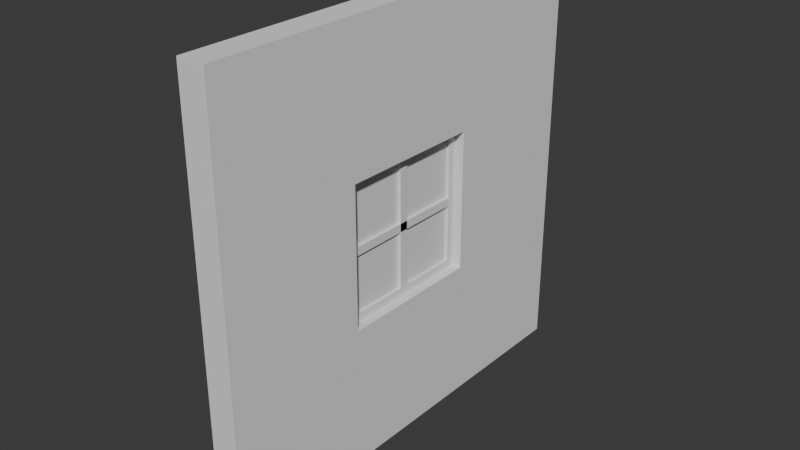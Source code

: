 # Source: WindowWall_1.blend  (saved by Blender 4.4.32; exported with 4.5.12 LTS)
import bpy
from mathutils import Matrix  # noqa: F401  (used for matrix-valued properties, if any)

bpy.ops.wm.read_factory_settings(use_empty=True)
scene = bpy.context.scene
scene.name = 'Scene'

# ---- collections
col_collection = bpy.data.collections.new('Collection'); scene.collection.children.link(col_collection)

# ---- world
world_world = bpy.data.worlds.new('World'); scene.world = world_world
world_world.use_nodes = True; world_world.node_tree.nodes.clear()
_N = world_world.node_tree.nodes; _L = world_world.node_tree.links
n0 = _N.new('ShaderNodeOutputWorld'); n0.name = 'World Output'; n0.location = (300, 300)
n1 = _N.new('ShaderNodeBackground'); n1.name = 'Background'; n1.location = (10, 300)
n1.inputs[0].default_value = (0.05088, 0.05088, 0.05088, 1.0)
_L.new(n1.outputs[0], n0.inputs[0])
n0.is_active_output = True
world_world.color = (0.05088, 0.05088, 0.05088)
world_world.sun_shadow_jitter_overblur = 0.0

# ---- meshes
me_cube_001 = bpy.data.meshes.new('Cube.001')
me_cube_001.from_pydata([(-1.0, -3.0, 0.0), (-1.0, -3.0, 5.749), (-1.0, 3.0, 0.0), (-1.0, 3.0, 5.749), (1.0, -3.0, 0.0), (1.0, -3.0, 5.749), (1.0, 3.0, 0.0), (1.0, 3.0, 5.749), (1.0, -1.0, 5.749), (1.0, 1.0, 5.749), (-1.0, -1.0, 5.749), (-1.0, 1.0, 5.749), (1.0, -1.0, 0.0), (1.0, 1.0, 0.0), (-1.0, -1.0, 0.0), (-1.0, 1.0, 0.0), (1.0, 3.0, 1.916), (1.0, 3.0, 3.832), (-1.0, 3.0, 1.916), (-1.0, 3.0, 3.832), (-1.0, -3.0, 1.916), (-1.0, -3.0, 3.832), (1.0, -3.0, 1.916), (1.0, -3.0, 3.832), (1.0, 1.0, 1.916), (1.0, 1.0, 3.832), (1.0, -1.0, 1.916), (1.0, -1.0, 3.832), (-1.0, 1.0, 3.832), (-1.0, 1.0, 1.916), (-1.0, -1.0, 3.832), (-1.0, -1.0, 1.916), (0.0, 1.0, 3.832), (0.0, -1.0, 3.832), (0.0, -1.0, 1.916), (0.0, 1.0, 1.916)], [], [(10, 1, 5, 8), (21, 23, 5, 1), (12, 4, 0, 14), (17, 19, 3, 7), (31, 14, 0, 20), (26, 22, 4, 12), (16, 24, 13, 6), (24, 26, 12, 13), (18, 2, 15, 29), (29, 15, 14, 31), (6, 13, 15, 2), (13, 12, 14, 15), (3, 11, 9, 7), (11, 10, 8, 9), (11, 28, 30, 10), (3, 19, 28, 11), (19, 18, 29, 28), (9, 8, 27, 25), (7, 9, 25, 17), (17, 25, 24, 16), (8, 5, 23, 27), (27, 23, 22, 26), (10, 30, 21, 1), (30, 31, 20, 21), (6, 2, 18, 16), (16, 18, 19, 17), (0, 4, 22, 20), (20, 22, 23, 21), (32, 25, 27, 33), (33, 27, 26, 34), (34, 26, 24, 35), (35, 24, 25, 32), (29, 35, 32, 28), (31, 34, 35, 29), (30, 33, 34, 31), (28, 32, 33, 30)])
_uv = me_cube_001.uv_layers.new(name='UVMap')
_uv.uv.foreach_set('vector', [0.0, 0.0, 0.0, 0.0, 0.0, 0.0, 0.0, 0.0, 0.0, 0.0, 0.0, 0.0, 0.0, 0.0, 0.0, 0.0, 0.0, 0.0, 0.0, 0.0, 0.0, 0.0, 0.0, 0.0, 0.0, 0.0, 0.0, 0.0, 0.0, 0.0, 0.0, 0.0, 0.0, 0.0, 0.0, 0.0, 0.0, 0.0, 0.0, 0.0, 0.0, 0.0, 0.0, 0.0, 0.0, 0.0, 0.0, 0.0, 0.0, 0.0, 0.0, 0.0, 0.0, 0.0, 0.0, 0.0, 0.0, 0.0, 0.0, 0.0, 0.0, 0.0, 0.0, 0.0, 0.0, 0.0, 0.0, 0.0, 0.0, 0.0, 0.0, 0.0, 0.0, 0.0, 0.0, 0.0, 0.0, 0.0, 0.0, 0.0, 0.0, 0.0, 0.0, 0.0, 0.0, 0.0, 0.0, 0.0, 0.0, 0.0, 0.0, 0.0, 0.0, 0.0, 0.0, 0.0, 0.0, 0.0, 0.0, 0.0, 0.0, 0.0, 0.0, 0.0, 0.0, 0.0, 0.0, 0.0, 0.0, 0.0, 0.0, 0.0, 0.0, 0.0, 0.0, 0.0, 0.0, 0.0, 0.0, 0.0, 0.0, 0.0, 0.0, 0.0, 0.0, 0.0, 0.0, 0.0, 0.0, 0.0, 0.0, 0.0, 0.0, 0.0, 0.0, 0.0, 0.0, 0.0, 0.0, 0.0, 0.0, 0.0, 0.0, 0.0, 0.0, 0.0, 0.0, 0.0, 0.0, 0.0, 0.0, 0.0, 0.0, 0.0, 0.0, 0.0, 0.0, 0.0, 0.0, 0.0, 0.0, 0.0, 0.0, 0.0, 0.0, 0.0, 0.0, 0.0, 0.0, 0.0, 0.0, 0.0, 0.0, 0.0, 0.0, 0.0, 0.0, 0.0, 0.0, 0.0, 0.0, 0.0, 0.0, 0.0, 0.0, 0.0, 0.0, 0.0, 0.0, 0.0, 0.0, 0.0, 0.0, 0.0, 0.0, 0.0, 0.0, 0.0, 0.0, 0.0, 0.0, 0.0, 0.0, 0.0, 0.0, 0.0, 0.0, 0.0, 0.0, 0.0, 0.0, 0.0, 0.0, 0.0, 0.0, 0.0, 0.0, 0.0, 0.0, 0.0, 0.0, 0.0, 0.0, 0.0, 0.0, 0.0, 0.0, 0.0, 0.0, 0.0, 0.0, 0.0, 0.0, 0.0, 0.0, 0.0, 0.0, 0.0, 0.0, 0.0, 0.0, 0.0, 0.0, 0.0, 0.0, 0.0, 0.0, 0.0, 0.0, 0.0, 0.0, 0.0, 0.0, 0.0, 0.0, 0.0, 0.0, 0.0, 0.0, 0.0, 0.0, 0.0, 0.0, 0.0, 0.0, 0.0, 0.0, 0.0, 0.0, 0.0, 0.0, 0.0, 0.0, 0.0, 0.0, 0.0, 0.0, 0.0, 0.0, 0.0, 0.0, 0.0, 0.0, 0.0, 0.0, 0.0, 0.0, 0.0])
me_cube_001.update()
me_cube_005 = bpy.data.meshes.new('Cube.005')
me_cube_005.from_pydata([(1.0, 1.0, 1.916), (1.0, 1.0, 3.832), (1.0, -1.0, 1.916), (1.0, -1.0, 3.832), (1.0, 0.8859, 2.03), (1.0, 0.8859, 3.718), (1.0, -0.8859, 2.03), (1.0, -0.8859, 3.718), (0.4023, 1.0, 1.916), (0.4023, 1.0, 3.832), (0.4023, -1.0, 1.916), (0.4023, -1.0, 3.832), (0.4023, 0.8859, 2.03), (0.4023, 0.8859, 3.718), (0.4023, -0.8859, 2.03), (0.4023, -0.8859, 3.718), (1.0, -0.8859, 2.818), (1.0, -0.8859, 2.931), (1.0, -1.0, 2.555), (1.0, -1.0, 3.194), (0.4023, -0.8859, 2.818), (0.4023, -0.8859, 2.931), (0.4023, -1.0, 2.555), (0.4023, -1.0, 3.194), (1.0, 0.05906, 3.718), (1.0, -0.05906, 3.718), (1.0, 0.3333, 3.832), (1.0, -0.3333, 3.832), (0.4023, 0.05906, 3.718), (0.4023, -0.05906, 3.718), (0.4023, 0.3333, 3.832), (0.4023, -0.3333, 3.832), (1.0, 0.8859, 2.818), (1.0, 0.8859, 2.931), (1.0, 1.0, 2.555), (1.0, 1.0, 3.194), (0.4023, 0.8859, 2.818), (0.4023, 0.8859, 2.931), (0.4023, 1.0, 2.555), (0.4023, 1.0, 3.194), (1.0, 0.05906, 2.03), (1.0, -0.05906, 2.03), (1.0, 0.3333, 1.916), (1.0, -0.3333, 1.916), (0.4023, 0.05906, 2.03), (0.4023, -0.05906, 2.03), (0.4023, 0.3333, 1.916), (0.4023, -0.3333, 1.916)], [], [(32, 4, 0, 34), (17, 7, 3, 19), (24, 5, 1, 26), (41, 6, 2, 43), (36, 38, 8, 12), (21, 23, 11, 15), (28, 30, 9, 13), (45, 47, 10, 14), (27, 31, 11, 3), (35, 39, 9, 1), (24, 28, 13, 5), (32, 36, 12, 4), (42, 46, 8, 0), (18, 22, 10, 2), (41, 45, 14, 6), (17, 21, 15, 7), (6, 14, 20, 16), (36, 20, 21, 37), (3, 11, 23, 19), (19, 23, 22, 18), (14, 10, 22, 20), (20, 22, 23, 21), (6, 16, 18, 2), (16, 17, 19, 18), (7, 15, 29, 25), (45, 29, 28, 44), (1, 9, 30, 26), (26, 30, 31, 27), (15, 11, 31, 29), (29, 31, 30, 28), (7, 25, 27, 3), (25, 24, 26, 27), (5, 13, 37, 33), (32, 16, 20, 36), (0, 8, 38, 34), (34, 38, 39, 35), (13, 9, 39, 37), (37, 39, 38, 36), (5, 33, 35, 1), (33, 32, 34, 35), (4, 12, 44, 40), (41, 25, 29, 45), (2, 10, 47, 43), (43, 47, 46, 42), (12, 8, 46, 44), (44, 46, 47, 45), (4, 40, 42, 0), (40, 41, 43, 42), (44, 28, 24, 40), (40, 24, 25, 41), (37, 21, 17, 33), (33, 17, 16, 32)])
_uv = me_cube_005.uv_layers.new(name='UVMap')
_uv.uv.foreach_set('vector', [0.0, 0.0, 0.0, 0.0, 0.0, 0.0, 0.0, 0.0, 0.0, 0.0, 0.0, 0.0, 0.0, 0.0, 0.0, 0.0, 0.0, 0.0, 0.0, 0.0, 0.0, 0.0, 0.0, 0.0, 0.0, 0.0, 0.0, 0.0, 0.0, 0.0, 0.0, 0.0, 0.0, 0.0, 0.0, 0.0, 0.0, 0.0, 0.0, 0.0, 0.0, 0.0, 0.0, 0.0, 0.0, 0.0, 0.0, 0.0, 0.0, 0.0, 0.0, 0.0, 0.0, 0.0, 0.0, 0.0, 0.0, 0.0, 0.0, 0.0, 0.0, 0.0, 0.0, 0.0, 0.0, 0.0, 0.0, 0.0, 0.0, 0.0, 0.0, 0.0, 0.0, 0.0, 0.0, 0.0, 0.0, 0.0, 0.0, 0.0, 0.0, 0.0, 0.0, 0.0, 0.0, 0.0, 0.0, 0.0, 0.0, 0.0, 0.0, 0.0, 0.0, 0.0, 0.0, 0.0, 0.0, 0.0, 0.0, 0.0, 0.0, 0.0, 0.0, 0.0, 0.0, 0.0, 0.0, 0.0, 0.0, 0.0, 0.0, 0.0, 0.0, 0.0, 0.0, 0.0, 0.0, 0.0, 0.0, 0.0, 0.0, 0.0, 0.0, 0.0, 0.0, 0.0, 0.0, 0.0, 0.0, 0.0, 0.0, 0.0, 0.0, 0.0, 0.0, 0.0, 0.0, 0.0, 0.0, 0.0, 0.0, 0.0, 0.0, 0.0, 0.0, 0.0, 0.0, 0.0, 0.0, 0.0, 0.0, 0.0, 0.0, 0.0, 0.0, 0.0, 0.0, 0.0, 0.0, 0.0, 0.0, 0.0, 0.0, 0.0, 0.0, 0.0, 0.0, 0.0, 0.0, 0.0, 0.0, 0.0, 0.0, 0.0, 0.0, 0.0, 0.0, 0.0, 0.0, 0.0, 0.0, 0.0, 0.0, 0.0, 0.0, 0.0, 0.0, 0.0, 0.0, 0.0, 0.0, 0.0, 0.0, 0.0, 0.0, 0.0, 0.0, 0.0, 0.0, 0.0, 0.0, 0.0, 0.0, 0.0, 0.0, 0.0, 0.0, 0.0, 0.0, 0.0, 0.0, 0.0, 0.0, 0.0, 0.0, 0.0, 0.0, 0.0, 0.0, 0.0, 0.0, 0.0, 0.0, 0.0, 0.0, 0.0, 0.0, 0.0, 0.0, 0.0, 0.0, 0.0, 0.0, 0.0, 0.0, 0.0, 0.0, 0.0, 0.0, 0.0, 0.0, 0.0, 0.0, 0.0, 0.0, 0.0, 0.0, 0.0, 0.0, 0.0, 0.0, 0.0, 0.0, 0.0, 0.0, 0.0, 0.0, 0.0, 0.0, 0.0, 0.0, 0.0, 0.0, 0.0, 0.0, 0.0, 0.0, 0.0, 0.0, 0.0, 0.0, 0.0, 0.0, 0.0, 0.0, 0.0, 0.0, 0.0, 0.0, 0.0, 0.0, 0.0, 0.0, 0.0, 0.0, 0.0, 0.0, 0.0, 0.0, 0.0, 0.0, 0.0, 0.0, 0.0, 0.0, 0.0, 0.0, 0.0, 0.0, 0.0, 0.0, 0.0, 0.0, 0.0, 0.0, 0.0, 0.0, 0.0, 0.0, 0.0, 0.0, 0.0, 0.0, 0.0, 0.0, 0.0, 0.0, 0.0, 0.0, 0.0, 0.0, 0.0, 0.0, 0.0, 0.0, 0.0, 0.0, 0.0, 0.0, 0.0, 0.0, 0.0, 0.0, 0.0, 0.0, 0.0, 0.0, 0.0, 0.0, 0.0, 0.0, 0.0, 0.0, 0.0, 0.0, 0.0, 0.0, 0.0, 0.0, 0.0, 0.0, 0.0, 0.0, 0.0, 0.0, 0.0, 0.0, 0.0, 0.0, 0.0, 0.0, 0.0, 0.0, 0.0, 0.0, 0.0, 0.0, 0.0, 0.0, 0.0, 0.0, 0.0, 0.0, 0.0, 0.0, 0.0, 0.0, 0.0, 0.0, 0.0, 0.0, 0.0, 0.0, 0.0, 0.0, 0.0, 0.0, 0.0, 0.0, 0.0, 0.0, 0.0, 0.0, 0.0, 0.0, 0.0, 0.0, 0.0, 0.0, 0.0, 0.0, 0.0, 0.0, 0.0, 0.0, 0.0, 0.0, 0.0, 0.0, 0.0, 0.0, 0.0, 0.0, 0.0, 0.0, 0.0])
me_cube_005.update()
me_cube_006 = bpy.data.meshes.new('Cube.006')
me_cube_006.from_pydata([(1.0, 0.8859, 2.03), (1.0, 0.8859, 3.718), (1.0, -0.8859, 2.03), (1.0, -0.8859, 3.718)], [], [(1, 0, 2, 3)])
_uv = me_cube_006.uv_layers.new(name='UVMap')
_uv.uv.foreach_set('vector', [0.0, 0.0, 0.0, 0.0, 0.0, 0.0, 0.0, 0.0])
me_cube_006.update()

# ---- objects
ob_wall = bpy.data.objects.new('Wall', me_cube_001)
ob_windowframe = bpy.data.objects.new('WindowFrame', me_cube_005)
ob_glass = bpy.data.objects.new('Glass', me_cube_006)

# ---- transforms, parenting, visibility, modifiers, constraints
ob_wall.location = (0.0, 0.0, 0.0)
ob_wall.scale = (0.1885, 1.0, 1.0)
ob_windowframe.location = (-0.1275, 0.0, 0.0)
ob_windowframe.scale = (0.1885, 1.0, 1.0)
ob_glass.location = (-0.1702, 0.0, 0.0)
ob_glass.scale = (0.1885, 1.0, 1.0)

# ---- collection membership
col_collection.objects.link(ob_wall)
col_collection.objects.link(ob_windowframe)
col_collection.objects.link(ob_glass)

# ---- scene / render settings (as saved in the file)
scene.frame_start = 1; scene.frame_end = 250; scene.frame_set(1)
scene.render.engine = 'BLENDER_EEVEE_NEXT'
bpy.context.view_layer.update()

# ---- added for rendering (the .blend has no active camera and no usable light): camera, sun
cam_auto = bpy.data.cameras.new('AutoCamera')
cam_auto.lens = 50.0
cam_auto.sensor_width = 36.0
cam_auto.clip_end = 1000.0
ob_auto_camera = bpy.data.objects.new('AutoCamera', cam_auto)
scene.collection.objects.link(ob_auto_camera)
ob_auto_camera.location = (7.69604, -9.23524, 9.03117)
ob_auto_camera.rotation_euler = (1.09748, -7.21219e-08, 0.694738)
scene.camera = ob_auto_camera
light_auto_sun = bpy.data.lights.new('AutoSun', 'SUN')
light_auto_sun.energy = 3.0
light_auto_sun.angle = 0.0523599
ob_auto_sun = bpy.data.objects.new('AutoSun', light_auto_sun)
scene.collection.objects.link(ob_auto_sun)
ob_auto_sun.rotation_euler = (0.872665, 0.174533, 0.523599)
bpy.context.view_layer.update()
